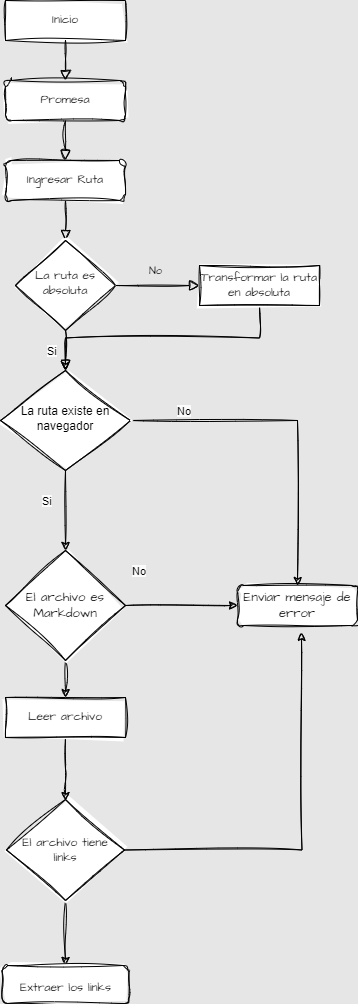

The diagram above was exported from draw.io. Its source (the exported page's mxGraphModel, read from the mxfile embedded in the PNG):
<mxGraphModel dx="880" dy="446" grid="0" gridSize="10" guides="1" tooltips="1" connect="1" arrows="1" fold="1" page="1" pageScale="1" pageWidth="827" pageHeight="1169" background="#E6E6E6" math="0" shadow="0">
  <root>
    <mxCell id="WIyWlLk6GJQsqaUBKTNV-0" />
    <mxCell id="WIyWlLk6GJQsqaUBKTNV-1" parent="WIyWlLk6GJQsqaUBKTNV-0" />
    <mxCell id="WIyWlLk6GJQsqaUBKTNV-2" value="" style="rounded=0;html=1;jettySize=auto;orthogonalLoop=1;fontSize=11;endArrow=block;endFill=0;endSize=8;strokeWidth=1;shadow=0;labelBackgroundColor=none;edgeStyle=orthogonalEdgeStyle;sketch=1;curveFitting=1;jiggle=2;fontColor=default;" parent="WIyWlLk6GJQsqaUBKTNV-1" source="dzlEUUzLielMOuOqlX-O-4" target="WIyWlLk6GJQsqaUBKTNV-6" edge="1">
      <mxGeometry relative="1" as="geometry" />
    </mxCell>
    <mxCell id="WIyWlLk6GJQsqaUBKTNV-3" value="Inicio" style="rounded=0;whiteSpace=wrap;html=1;fontSize=12;glass=0;strokeWidth=1;shadow=0;sketch=1;curveFitting=1;jiggle=2;labelBackgroundColor=none;fontFamily=Architects Daughter;fontSource=https%3A%2F%2Ffonts.googleapis.com%2Fcss%3Ffamily%3DArchitects%2BDaughter;" parent="WIyWlLk6GJQsqaUBKTNV-1" vertex="1">
      <mxGeometry x="160" y="70" width="120" height="40" as="geometry" />
    </mxCell>
    <mxCell id="WIyWlLk6GJQsqaUBKTNV-4" value="" style="rounded=0;html=1;jettySize=auto;orthogonalLoop=1;fontSize=11;endArrow=block;endFill=0;endSize=8;strokeWidth=1;shadow=0;labelBackgroundColor=none;edgeStyle=orthogonalEdgeStyle;sketch=1;curveFitting=1;jiggle=2;fontColor=default;" parent="WIyWlLk6GJQsqaUBKTNV-1" source="WIyWlLk6GJQsqaUBKTNV-6" target="WIyWlLk6GJQsqaUBKTNV-10" edge="1">
      <mxGeometry y="20" relative="1" as="geometry">
        <mxPoint as="offset" />
      </mxGeometry>
    </mxCell>
    <mxCell id="WIyWlLk6GJQsqaUBKTNV-5" value="No" style="edgeStyle=orthogonalEdgeStyle;rounded=0;html=1;jettySize=auto;orthogonalLoop=1;fontSize=11;endArrow=block;endFill=0;endSize=8;strokeWidth=1;shadow=0;labelBackgroundColor=none;sketch=1;curveFitting=1;jiggle=2;fontColor=default;entryX=0;entryY=0.5;entryDx=0;entryDy=0;fontFamily=Architects Daughter;fontSource=https%3A%2F%2Ffonts.googleapis.com%2Fcss%3Ffamily%3DArchitects%2BDaughter;" parent="WIyWlLk6GJQsqaUBKTNV-1" source="WIyWlLk6GJQsqaUBKTNV-6" target="WIyWlLk6GJQsqaUBKTNV-12" edge="1">
      <mxGeometry x="-0.0476" y="15" relative="1" as="geometry">
        <mxPoint as="offset" />
        <mxPoint x="380" y="300" as="targetPoint" />
      </mxGeometry>
    </mxCell>
    <mxCell id="WIyWlLk6GJQsqaUBKTNV-6" value="La ruta es absoluta" style="rhombus;whiteSpace=wrap;html=1;shadow=0;fontFamily=Architects Daughter;fontSize=12;align=center;strokeWidth=1;spacing=6;spacingTop=-4;sketch=1;curveFitting=1;jiggle=2;labelBackgroundColor=none;rounded=0;fontSource=https%3A%2F%2Ffonts.googleapis.com%2Fcss%3Ffamily%3DArchitects%2BDaughter;" parent="WIyWlLk6GJQsqaUBKTNV-1" vertex="1">
      <mxGeometry x="170" y="310" width="100" height="90" as="geometry" />
    </mxCell>
    <mxCell id="dzlEUUzLielMOuOqlX-O-14" style="edgeStyle=orthogonalEdgeStyle;rounded=0;sketch=1;hachureGap=4;jiggle=2;curveFitting=1;orthogonalLoop=1;jettySize=auto;html=1;exitX=1;exitY=0.5;exitDx=0;exitDy=0;strokeColor=#000000;fontFamily=Architects Daughter;fontSource=https%3A%2F%2Ffonts.googleapis.com%2Fcss%3Ffamily%3DArchitects%2BDaughter;fontSize=16;fontColor=#143642;fillColor=#FAE5C7;" parent="WIyWlLk6GJQsqaUBKTNV-1" source="WIyWlLk6GJQsqaUBKTNV-10" target="dzlEUUzLielMOuOqlX-O-15" edge="1">
      <mxGeometry relative="1" as="geometry">
        <mxPoint x="390" y="490" as="targetPoint" />
      </mxGeometry>
    </mxCell>
    <mxCell id="dzlEUUzLielMOuOqlX-O-20" style="edgeStyle=orthogonalEdgeStyle;rounded=0;sketch=1;hachureGap=4;jiggle=2;curveFitting=1;orthogonalLoop=1;jettySize=auto;html=1;exitX=0.5;exitY=1;exitDx=0;exitDy=0;entryX=0.5;entryY=0;entryDx=0;entryDy=0;strokeColor=#000000;fontFamily=Architects Daughter;fontSource=https%3A%2F%2Ffonts.googleapis.com%2Fcss%3Ffamily%3DArchitects%2BDaughter;fontSize=16;fontColor=#143642;fillColor=#FAE5C7;" parent="WIyWlLk6GJQsqaUBKTNV-1" source="WIyWlLk6GJQsqaUBKTNV-10" target="dzlEUUzLielMOuOqlX-O-18" edge="1">
      <mxGeometry relative="1" as="geometry" />
    </mxCell>
    <mxCell id="WIyWlLk6GJQsqaUBKTNV-10" value="La ruta existe en navegador" style="rhombus;whiteSpace=wrap;html=1;shadow=0;fontFamily=Helvetica;fontSize=12;align=center;strokeWidth=1;spacing=6;spacingTop=-4;sketch=1;curveFitting=1;jiggle=2;labelBackgroundColor=none;rounded=0;" parent="WIyWlLk6GJQsqaUBKTNV-1" vertex="1">
      <mxGeometry x="155" y="440" width="130" height="100" as="geometry" />
    </mxCell>
    <mxCell id="dzlEUUzLielMOuOqlX-O-27" style="edgeStyle=orthogonalEdgeStyle;rounded=0;sketch=1;hachureGap=4;jiggle=2;curveFitting=1;orthogonalLoop=1;jettySize=auto;html=1;exitX=0.5;exitY=1;exitDx=0;exitDy=0;entryX=0.5;entryY=0;entryDx=0;entryDy=0;strokeColor=#000000;fontFamily=Architects Daughter;fontSource=https%3A%2F%2Ffonts.googleapis.com%2Fcss%3Ffamily%3DArchitects%2BDaughter;fontSize=16;fontColor=#143642;fillColor=#FAE5C7;" parent="WIyWlLk6GJQsqaUBKTNV-1" source="WIyWlLk6GJQsqaUBKTNV-11" edge="1">
      <mxGeometry relative="1" as="geometry">
        <mxPoint x="220" y="870" as="targetPoint" />
      </mxGeometry>
    </mxCell>
    <mxCell id="WIyWlLk6GJQsqaUBKTNV-11" value="Leer archivo" style="rounded=0;whiteSpace=wrap;html=1;fontSize=12;glass=0;strokeWidth=1;shadow=0;sketch=1;curveFitting=1;jiggle=2;labelBackgroundColor=none;fontFamily=Architects Daughter;fontSource=https%3A%2F%2Ffonts.googleapis.com%2Fcss%3Ffamily%3DArchitects%2BDaughter;" parent="WIyWlLk6GJQsqaUBKTNV-1" vertex="1">
      <mxGeometry x="160" y="767" width="120" height="40" as="geometry" />
    </mxCell>
    <mxCell id="dzlEUUzLielMOuOqlX-O-13" style="edgeStyle=orthogonalEdgeStyle;sketch=1;hachureGap=4;jiggle=2;curveFitting=1;orthogonalLoop=1;jettySize=auto;html=1;exitX=0.5;exitY=1;exitDx=0;exitDy=0;entryX=0.5;entryY=0;entryDx=0;entryDy=0;strokeColor=#000000;fontFamily=Architects Daughter;fontSource=https%3A%2F%2Ffonts.googleapis.com%2Fcss%3Ffamily%3DArchitects%2BDaughter;fontSize=16;fontColor=#143642;fillColor=#FAE5C7;rounded=0;" parent="WIyWlLk6GJQsqaUBKTNV-1" source="WIyWlLk6GJQsqaUBKTNV-12" target="WIyWlLk6GJQsqaUBKTNV-10" edge="1">
      <mxGeometry relative="1" as="geometry" />
    </mxCell>
    <mxCell id="WIyWlLk6GJQsqaUBKTNV-12" value="Transformar la ruta en absoluta" style="rounded=0;whiteSpace=wrap;html=1;fontSize=12;glass=0;strokeWidth=1;shadow=0;sketch=1;curveFitting=1;jiggle=2;labelBackgroundColor=none;fontFamily=Architects Daughter;fontSource=https%3A%2F%2Ffonts.googleapis.com%2Fcss%3Ffamily%3DArchitects%2BDaughter;" parent="WIyWlLk6GJQsqaUBKTNV-1" vertex="1">
      <mxGeometry x="354" y="335" width="120" height="40" as="geometry" />
    </mxCell>
    <mxCell id="dzlEUUzLielMOuOqlX-O-3" value="" style="rounded=0;html=1;jettySize=auto;orthogonalLoop=1;fontSize=11;endArrow=block;endFill=0;endSize=8;strokeWidth=1;shadow=0;labelBackgroundColor=none;edgeStyle=orthogonalEdgeStyle;sketch=1;curveFitting=1;jiggle=2;fontColor=default;" parent="WIyWlLk6GJQsqaUBKTNV-1" source="WIyWlLk6GJQsqaUBKTNV-3" target="dzlEUUzLielMOuOqlX-O-2" edge="1">
      <mxGeometry relative="1" as="geometry">
        <mxPoint x="220" y="120" as="sourcePoint" />
        <mxPoint x="220" y="250" as="targetPoint" />
      </mxGeometry>
    </mxCell>
    <mxCell id="dzlEUUzLielMOuOqlX-O-2" value="Promesa" style="rounded=1;whiteSpace=wrap;html=1;sketch=1;hachureGap=4;jiggle=2;curveFitting=1;fontFamily=Architects Daughter;fontSource=https%3A%2F%2Ffonts.googleapis.com%2Fcss%3Ffamily%3DArchitects%2BDaughter;fontSize=12;" parent="WIyWlLk6GJQsqaUBKTNV-1" vertex="1">
      <mxGeometry x="160" y="150" width="120" height="40" as="geometry" />
    </mxCell>
    <mxCell id="dzlEUUzLielMOuOqlX-O-5" value="" style="rounded=0;html=1;jettySize=auto;orthogonalLoop=1;fontSize=11;endArrow=block;endFill=0;endSize=8;strokeWidth=1;shadow=0;labelBackgroundColor=none;edgeStyle=orthogonalEdgeStyle;sketch=1;curveFitting=1;jiggle=2;fontColor=default;" parent="WIyWlLk6GJQsqaUBKTNV-1" source="dzlEUUzLielMOuOqlX-O-2" target="dzlEUUzLielMOuOqlX-O-4" edge="1">
      <mxGeometry relative="1" as="geometry">
        <mxPoint x="220" y="200" as="sourcePoint" />
        <mxPoint x="220" y="295" as="targetPoint" />
      </mxGeometry>
    </mxCell>
    <mxCell id="dzlEUUzLielMOuOqlX-O-4" value="Ingresar Ruta" style="rounded=1;whiteSpace=wrap;html=1;sketch=1;hachureGap=4;jiggle=2;curveFitting=1;fontFamily=Architects Daughter;fontSource=https%3A%2F%2Ffonts.googleapis.com%2Fcss%3Ffamily%3DArchitects%2BDaughter;fontSize=12;" parent="WIyWlLk6GJQsqaUBKTNV-1" vertex="1">
      <mxGeometry x="160" y="230" width="120" height="40" as="geometry" />
    </mxCell>
    <mxCell id="dzlEUUzLielMOuOqlX-O-12" value="&lt;span style=&quot;color: rgb(0, 0, 0); font-family: Helvetica; font-size: 11px; font-style: normal; font-variant-ligatures: normal; font-variant-caps: normal; font-weight: 400; letter-spacing: normal; orphans: 2; text-align: center; text-indent: 0px; text-transform: none; widows: 2; word-spacing: 0px; -webkit-text-stroke-width: 0px; background-color: rgb(251, 251, 251); text-decoration-thickness: initial; text-decoration-style: initial; text-decoration-color: initial; float: none; display: inline !important;&quot;&gt;Si&lt;/span&gt;" style="text;whiteSpace=wrap;html=1;fontSize=20;fontFamily=Architects Daughter;fontColor=#143642;" parent="WIyWlLk6GJQsqaUBKTNV-1" vertex="1">
      <mxGeometry x="200" y="400" width="50" height="50" as="geometry" />
    </mxCell>
    <mxCell id="dzlEUUzLielMOuOqlX-O-15" value="Enviar mensaje de error" style="rounded=1;whiteSpace=wrap;html=1;sketch=1;hachureGap=4;jiggle=2;curveFitting=1;fontFamily=Architects Daughter;fontSource=https%3A%2F%2Ffonts.googleapis.com%2Fcss%3Ffamily%3DArchitects%2BDaughter;fontSize=13;" parent="WIyWlLk6GJQsqaUBKTNV-1" vertex="1">
      <mxGeometry x="392" y="655" width="120" height="40" as="geometry" />
    </mxCell>
    <mxCell id="dzlEUUzLielMOuOqlX-O-16" value="&lt;span style=&quot;color: rgb(0, 0, 0); font-family: Helvetica; font-size: 11px; font-style: normal; font-variant-ligatures: normal; font-variant-caps: normal; font-weight: 400; letter-spacing: normal; orphans: 2; text-align: center; text-indent: 0px; text-transform: none; widows: 2; word-spacing: 0px; -webkit-text-stroke-width: 0px; background-color: rgb(251, 251, 251); text-decoration-thickness: initial; text-decoration-style: initial; text-decoration-color: initial; float: none; display: inline !important;&quot;&gt;No&lt;/span&gt;" style="text;whiteSpace=wrap;html=1;fontSize=20;fontFamily=Architects Daughter;fontColor=#143642;" parent="WIyWlLk6GJQsqaUBKTNV-1" vertex="1">
      <mxGeometry x="330" y="460" width="30" height="50" as="geometry" />
    </mxCell>
    <mxCell id="dzlEUUzLielMOuOqlX-O-17" value="&lt;span style=&quot;color: rgb(0, 0, 0); font-family: Helvetica; font-size: 11px; font-style: normal; font-variant-ligatures: normal; font-variant-caps: normal; font-weight: 400; letter-spacing: normal; orphans: 2; text-align: center; text-indent: 0px; text-transform: none; widows: 2; word-spacing: 0px; -webkit-text-stroke-width: 0px; background-color: rgb(251, 251, 251); text-decoration-thickness: initial; text-decoration-style: initial; text-decoration-color: initial; float: none; display: inline !important;&quot;&gt;Si&lt;/span&gt;" style="text;whiteSpace=wrap;html=1;fontSize=20;fontFamily=Architects Daughter;fontColor=#143642;" parent="WIyWlLk6GJQsqaUBKTNV-1" vertex="1">
      <mxGeometry x="195" y="550" width="50" height="50" as="geometry" />
    </mxCell>
    <mxCell id="dzlEUUzLielMOuOqlX-O-21" style="edgeStyle=orthogonalEdgeStyle;rounded=0;sketch=1;hachureGap=4;jiggle=2;curveFitting=1;orthogonalLoop=1;jettySize=auto;html=1;exitX=1;exitY=0.5;exitDx=0;exitDy=0;strokeColor=#000000;fontFamily=Architects Daughter;fontSource=https%3A%2F%2Ffonts.googleapis.com%2Fcss%3Ffamily%3DArchitects%2BDaughter;fontSize=16;fontColor=#143642;fillColor=#FAE5C7;" parent="WIyWlLk6GJQsqaUBKTNV-1" source="dzlEUUzLielMOuOqlX-O-18" target="dzlEUUzLielMOuOqlX-O-15" edge="1">
      <mxGeometry relative="1" as="geometry" />
    </mxCell>
    <mxCell id="dzlEUUzLielMOuOqlX-O-25" style="edgeStyle=orthogonalEdgeStyle;rounded=0;sketch=1;hachureGap=4;jiggle=2;curveFitting=1;orthogonalLoop=1;jettySize=auto;html=1;exitX=0.5;exitY=1;exitDx=0;exitDy=0;entryX=0.5;entryY=0;entryDx=0;entryDy=0;strokeColor=#000000;fontFamily=Architects Daughter;fontSource=https%3A%2F%2Ffonts.googleapis.com%2Fcss%3Ffamily%3DArchitects%2BDaughter;fontSize=16;fontColor=#143642;fillColor=#FAE5C7;" parent="WIyWlLk6GJQsqaUBKTNV-1" source="dzlEUUzLielMOuOqlX-O-18" target="WIyWlLk6GJQsqaUBKTNV-11" edge="1">
      <mxGeometry relative="1" as="geometry" />
    </mxCell>
    <mxCell id="dzlEUUzLielMOuOqlX-O-18" value="El archivo es Markdown" style="rhombus;whiteSpace=wrap;html=1;sketch=1;hachureGap=4;jiggle=2;curveFitting=1;fontFamily=Architects Daughter;fontSource=https%3A%2F%2Ffonts.googleapis.com%2Fcss%3Ffamily%3DArchitects%2BDaughter;fontSize=13;" parent="WIyWlLk6GJQsqaUBKTNV-1" vertex="1">
      <mxGeometry x="160" y="620" width="120" height="110" as="geometry" />
    </mxCell>
    <mxCell id="dzlEUUzLielMOuOqlX-O-22" value="&lt;span style=&quot;color: rgb(0, 0, 0); font-family: Helvetica; font-size: 11px; font-style: normal; font-variant-ligatures: normal; font-variant-caps: normal; font-weight: 400; letter-spacing: normal; orphans: 2; text-align: center; text-indent: 0px; text-transform: none; widows: 2; word-spacing: 0px; -webkit-text-stroke-width: 0px; background-color: rgb(251, 251, 251); text-decoration-thickness: initial; text-decoration-style: initial; text-decoration-color: initial; float: none; display: inline !important;&quot;&gt;No&lt;/span&gt;" style="text;whiteSpace=wrap;html=1;fontSize=20;fontFamily=Architects Daughter;fontColor=#143642;" parent="WIyWlLk6GJQsqaUBKTNV-1" vertex="1">
      <mxGeometry x="285" y="620" width="50" height="50" as="geometry" />
    </mxCell>
    <mxCell id="dzlEUUzLielMOuOqlX-O-29" style="edgeStyle=orthogonalEdgeStyle;rounded=0;sketch=1;hachureGap=4;jiggle=2;curveFitting=1;orthogonalLoop=1;jettySize=auto;html=1;exitX=1;exitY=0.5;exitDx=0;exitDy=0;strokeColor=#A8201A;fontFamily=Architects Daughter;fontSource=https%3A%2F%2Ffonts.googleapis.com%2Fcss%3Ffamily%3DArchitects%2BDaughter;fontSize=16;fontColor=#143642;fillColor=#FAE5C7;" parent="WIyWlLk6GJQsqaUBKTNV-1" source="dzlEUUzLielMOuOqlX-O-28" edge="1">
      <mxGeometry relative="1" as="geometry">
        <mxPoint x="265" y="929" as="targetPoint" />
      </mxGeometry>
    </mxCell>
    <mxCell id="dzlEUUzLielMOuOqlX-O-30" style="edgeStyle=orthogonalEdgeStyle;rounded=0;sketch=1;hachureGap=4;jiggle=2;curveFitting=1;orthogonalLoop=1;jettySize=auto;html=1;exitX=1;exitY=0.5;exitDx=0;exitDy=0;strokeColor=#000000;fontFamily=Architects Daughter;fontSource=https%3A%2F%2Ffonts.googleapis.com%2Fcss%3Ffamily%3DArchitects%2BDaughter;fontSize=16;fontColor=#143642;fillColor=#FAE5C7;" parent="WIyWlLk6GJQsqaUBKTNV-1" source="dzlEUUzLielMOuOqlX-O-28" edge="1">
      <mxGeometry relative="1" as="geometry">
        <mxPoint x="456" y="702" as="targetPoint" />
      </mxGeometry>
    </mxCell>
    <mxCell id="dzlEUUzLielMOuOqlX-O-32" style="edgeStyle=orthogonalEdgeStyle;rounded=0;sketch=1;hachureGap=4;jiggle=2;curveFitting=1;orthogonalLoop=1;jettySize=auto;html=1;exitX=0.5;exitY=1;exitDx=0;exitDy=0;entryX=0.5;entryY=0;entryDx=0;entryDy=0;fontFamily=Architects Daughter;fontSource=https%3A%2F%2Ffonts.googleapis.com%2Fcss%3Ffamily%3DArchitects%2BDaughter;fontSize=16;fontColor=#143642;" parent="WIyWlLk6GJQsqaUBKTNV-1" source="dzlEUUzLielMOuOqlX-O-28" target="dzlEUUzLielMOuOqlX-O-31" edge="1">
      <mxGeometry relative="1" as="geometry" />
    </mxCell>
    <mxCell id="dzlEUUzLielMOuOqlX-O-28" value="El archivo tiene &lt;br&gt;links" style="rhombus;whiteSpace=wrap;html=1;sketch=1;hachureGap=4;jiggle=2;curveFitting=1;fontFamily=Architects Daughter;fontSource=https%3A%2F%2Ffonts.googleapis.com%2Fcss%3Ffamily%3DArchitects%2BDaughter;fontSize=12;labelPosition=center;verticalLabelPosition=middle;align=center;verticalAlign=middle;" parent="WIyWlLk6GJQsqaUBKTNV-1" vertex="1">
      <mxGeometry x="161" y="869" width="118" height="101" as="geometry" />
    </mxCell>
    <mxCell id="dzlEUUzLielMOuOqlX-O-31" value="&lt;font style=&quot;font-size: 12px;&quot;&gt;Extraer los links&lt;/font&gt;" style="rounded=1;whiteSpace=wrap;html=1;sketch=1;hachureGap=4;jiggle=2;curveFitting=1;fontFamily=Architects Daughter;fontSource=https%3A%2F%2Ffonts.googleapis.com%2Fcss%3Ffamily%3DArchitects%2BDaughter;fontSize=20;" parent="WIyWlLk6GJQsqaUBKTNV-1" vertex="1">
      <mxGeometry x="156.5" y="1035" width="127" height="38" as="geometry" />
    </mxCell>
  </root>
</mxGraphModel>